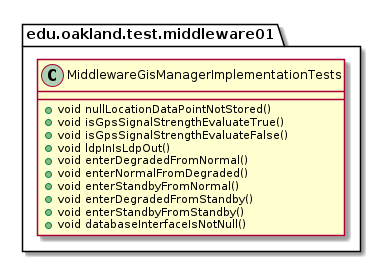

The diagram above was rendered by PlantUML. Its source (embedded in the PNG):
@startuml MiddlewareGisManagerImplementationTests

package edu.oakland.test.middleware01 {
  class MiddlewareGisManagerImplementationTests {
    + void nullLocationDataPointNotStored()
    + void isGpsSignalStrengthEvaluateTrue()
    + void isGpsSignalStrengthEvaluateFalse()
    + void ldpInIsLdpOut()
    + void enterDegradedFromNormal()
    + void enterNormalFromDegraded()
    + void enterStandbyFromNormal()
    + void enterDegradedFromStandby()
    + void enterStandbyFromStandby()
    + void databaseInterfaceIsNotNull()
  }
}

@enduml